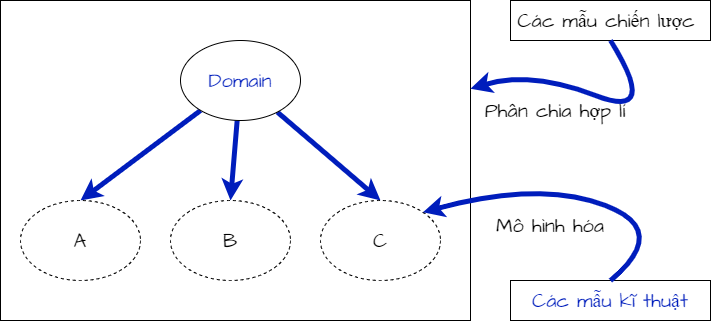

The diagram above was exported from draw.io. Its source (the exported page's mxGraphModel, read from the mxfile embedded in the PNG):
<mxGraphModel dx="913" dy="427" grid="1" gridSize="10" guides="1" tooltips="1" connect="1" arrows="1" fold="1" page="1" pageScale="1" pageWidth="850" pageHeight="1100" math="0" shadow="0">
  <root>
    <mxCell id="0" />
    <mxCell id="1" parent="0" />
    <mxCell id="30" value="" style="rounded=0;whiteSpace=wrap;html=1;hachureGap=4;fontFamily=Architects Daughter;fontSource=https%3A%2F%2Ffonts.googleapis.com%2Fcss%3Ffamily%3DArchitects%2BDaughter;fontSize=20;fillColor=default;" parent="1" vertex="1">
      <mxGeometry x="50" y="160" width="470" height="320" as="geometry" />
    </mxCell>
    <mxCell id="37" style="edgeStyle=none;hachureGap=4;html=1;entryX=0.5;entryY=0;entryDx=0;entryDy=0;fontFamily=Architects Daughter;fontSource=https%3A%2F%2Ffonts.googleapis.com%2Fcss%3Ffamily%3DArchitects%2BDaughter;fontSize=16;shadow=0;strokeColor=#001DBC;fillColor=#0050ef;strokeWidth=5;" parent="1" source="31" target="34" edge="1">
      <mxGeometry relative="1" as="geometry" />
    </mxCell>
    <mxCell id="38" style="edgeStyle=none;hachureGap=4;html=1;entryX=0.5;entryY=0;entryDx=0;entryDy=0;fontFamily=Architects Daughter;fontSource=https%3A%2F%2Ffonts.googleapis.com%2Fcss%3Ffamily%3DArchitects%2BDaughter;fontSize=16;strokeColor=#001DBC;fillColor=#0050ef;strokeWidth=5;" parent="1" source="31" target="33" edge="1">
      <mxGeometry relative="1" as="geometry" />
    </mxCell>
    <mxCell id="39" style="edgeStyle=none;hachureGap=4;html=1;entryX=0.5;entryY=0;entryDx=0;entryDy=0;fontFamily=Architects Daughter;fontSource=https%3A%2F%2Ffonts.googleapis.com%2Fcss%3Ffamily%3DArchitects%2BDaughter;fontSize=16;strokeColor=#001DBC;fillColor=#0050ef;strokeWidth=5;" parent="1" source="31" target="32" edge="1">
      <mxGeometry relative="1" as="geometry" />
    </mxCell>
    <mxCell id="32" value="C" style="ellipse;whiteSpace=wrap;html=1;hachureGap=4;fontFamily=Architects Daughter;fontSource=https%3A%2F%2Ffonts.googleapis.com%2Fcss%3Ffamily%3DArchitects%2BDaughter;fontSize=20;dashed=1;" parent="1" vertex="1">
      <mxGeometry x="370" y="360" width="120" height="80" as="geometry" />
    </mxCell>
    <mxCell id="33" value="B" style="ellipse;whiteSpace=wrap;html=1;hachureGap=4;fontFamily=Architects Daughter;fontSource=https%3A%2F%2Ffonts.googleapis.com%2Fcss%3Ffamily%3DArchitects%2BDaughter;fontSize=20;dashed=1;" parent="1" vertex="1">
      <mxGeometry x="220" y="360" width="120" height="80" as="geometry" />
    </mxCell>
    <mxCell id="34" value="A" style="ellipse;whiteSpace=wrap;html=1;hachureGap=4;fontFamily=Architects Daughter;fontSource=https%3A%2F%2Ffonts.googleapis.com%2Fcss%3Ffamily%3DArchitects%2BDaughter;fontSize=20;dashed=1;" parent="1" vertex="1">
      <mxGeometry x="70" y="360" width="120" height="80" as="geometry" />
    </mxCell>
    <mxCell id="35" value="Các mẫu chiến lược&amp;nbsp;" style="rounded=0;whiteSpace=wrap;html=1;hachureGap=4;fontFamily=Architects Daughter;fontSource=https%3A%2F%2Ffonts.googleapis.com%2Fcss%3Ffamily%3DArchitects%2BDaughter;fontSize=20;" parent="1" vertex="1">
      <mxGeometry x="560" y="160" width="200" height="40" as="geometry" />
    </mxCell>
    <mxCell id="36" value="&lt;font style=&quot;&quot; color=&quot;#001dbc&quot;&gt;Các mẫu kĩ thuật&lt;/font&gt;" style="rounded=0;whiteSpace=wrap;html=1;hachureGap=4;fontFamily=Architects Daughter;fontSource=https%3A%2F%2Ffonts.googleapis.com%2Fcss%3Ffamily%3DArchitects%2BDaughter;fontSize=20;" parent="1" vertex="1">
      <mxGeometry x="560" y="440" width="200" height="40" as="geometry" />
    </mxCell>
    <mxCell id="43" value="Phân chia hợp lí" style="text;html=1;strokeColor=none;fillColor=none;align=center;verticalAlign=middle;whiteSpace=wrap;rounded=0;dashed=1;hachureGap=4;fontFamily=Architects Daughter;fontSource=https%3A%2F%2Ffonts.googleapis.com%2Fcss%3Ffamily%3DArchitects%2BDaughter;fontSize=20;" parent="1" vertex="1">
      <mxGeometry x="520" y="240" width="170" height="60" as="geometry" />
    </mxCell>
    <mxCell id="44" value="Mô hình hóa" style="text;html=1;strokeColor=none;fillColor=none;align=center;verticalAlign=middle;whiteSpace=wrap;rounded=0;dashed=1;hachureGap=4;fontFamily=Architects Daughter;fontSource=https%3A%2F%2Ffonts.googleapis.com%2Fcss%3Ffamily%3DArchitects%2BDaughter;fontSize=20;" parent="1" vertex="1">
      <mxGeometry x="520" y="370" width="160" height="30" as="geometry" />
    </mxCell>
    <mxCell id="45" value="" style="curved=1;endArrow=classic;html=1;hachureGap=4;fontFamily=Architects Daughter;fontSource=https%3A%2F%2Ffonts.googleapis.com%2Fcss%3Ffamily%3DArchitects%2BDaughter;fontSize=16;exitX=0.5;exitY=1;exitDx=0;exitDy=0;strokeColor=#001DBC;fillColor=#0050ef;strokeWidth=5;" parent="1" source="35" target="30" edge="1">
      <mxGeometry width="50" height="50" relative="1" as="geometry">
        <mxPoint x="580" y="280" as="sourcePoint" />
        <mxPoint x="630" y="230" as="targetPoint" />
        <Array as="points">
          <mxPoint x="710" y="280" />
          <mxPoint x="580" y="230" />
        </Array>
      </mxGeometry>
    </mxCell>
    <mxCell id="46" value="" style="curved=1;endArrow=classic;html=1;hachureGap=4;fontFamily=Architects Daughter;fontSource=https%3A%2F%2Ffonts.googleapis.com%2Fcss%3Ffamily%3DArchitects%2BDaughter;fontSize=16;exitX=0.5;exitY=0;exitDx=0;exitDy=0;entryX=1;entryY=0;entryDx=0;entryDy=0;fillColor=#0050ef;strokeColor=#001DBC;strokeWidth=5;" parent="1" source="36" target="32" edge="1">
      <mxGeometry width="50" height="50" relative="1" as="geometry">
        <mxPoint x="670" y="309.9999999999999" as="sourcePoint" />
        <mxPoint x="519.9999999999998" y="362.16666666666663" as="targetPoint" />
        <Array as="points">
          <mxPoint x="720" y="390" />
          <mxPoint x="590" y="340" />
        </Array>
      </mxGeometry>
    </mxCell>
    <mxCell id="31" value="&lt;font color=&quot;#001dbc&quot;&gt;Domain&lt;/font&gt;" style="ellipse;whiteSpace=wrap;html=1;hachureGap=4;fontFamily=Architects Daughter;fontSource=https%3A%2F%2Ffonts.googleapis.com%2Fcss%3Ffamily%3DArchitects%2BDaughter;fontSize=20;flipV=1;flipH=1;container=0;fillColor=default;" parent="1" vertex="1">
      <mxGeometry x="230" y="200" width="120" height="80" as="geometry" />
    </mxCell>
  </root>
</mxGraphModel>